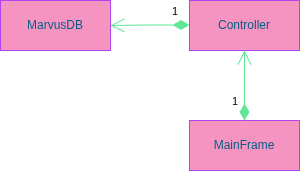

The diagram above was exported from draw.io. Its source (the exported page's mxGraphModel, read from the mxfile embedded in the PNG):
<mxGraphModel dx="475" dy="264" grid="1" gridSize="10" guides="1" tooltips="1" connect="1" arrows="1" fold="1" page="1" pageScale="1" pageWidth="827" pageHeight="1169" math="0" shadow="0">
  <root>
    <mxCell id="0" />
    <mxCell id="1" parent="0" />
    <mxCell id="8iImLqxd461sA32IUPUL-1" parent="1" style="html=1;whiteSpace=wrap;labelBackgroundColor=none;fillColor=#F694C1;strokeColor=#AF45ED;fontColor=#095C86;" value="Controller" vertex="1">
      <mxGeometry height="50" width="110" x="359" y="120" as="geometry" />
    </mxCell>
    <mxCell id="8iImLqxd461sA32IUPUL-2" parent="1" style="html=1;whiteSpace=wrap;labelBackgroundColor=none;fillColor=#F694C1;strokeColor=#AF45ED;fontColor=#095C86;" value="MainFrame" vertex="1">
      <mxGeometry height="50" width="110" x="359" y="240" as="geometry" />
    </mxCell>
    <mxCell id="8iImLqxd461sA32IUPUL-3" parent="1" style="html=1;whiteSpace=wrap;labelBackgroundColor=none;fillColor=#F694C1;strokeColor=#AF45ED;fontColor=#095C86;" value="MarvusDB" vertex="1">
      <mxGeometry height="50" width="110" x="170" y="120" as="geometry" />
    </mxCell>
    <mxCell id="8iImLqxd461sA32IUPUL-4" edge="1" parent="1" style="endArrow=open;html=1;endSize=12;startArrow=diamondThin;startSize=14;startFill=1;edgeStyle=orthogonalEdgeStyle;align=left;verticalAlign=bottom;rounded=0;labelBackgroundColor=none;strokeColor=#60E696;fontColor=default;" target="8iImLqxd461sA32IUPUL-3" value="1">
      <mxGeometry relative="1" x="-0.522" y="-5" as="geometry">
        <mxPoint as="offset" />
        <mxPoint x="359" y="144.5" as="sourcePoint" />
        <mxPoint x="519" y="144.5" as="targetPoint" />
      </mxGeometry>
    </mxCell>
    <mxCell id="8iImLqxd461sA32IUPUL-8" edge="1" parent="1" source="8iImLqxd461sA32IUPUL-2" style="endArrow=open;html=1;endSize=12;startArrow=diamondThin;startSize=14;startFill=1;edgeStyle=orthogonalEdgeStyle;align=left;verticalAlign=bottom;rounded=0;entryX=0.5;entryY=1;entryDx=0;entryDy=0;exitX=0.5;exitY=0;exitDx=0;exitDy=0;labelBackgroundColor=none;strokeColor=#60E696;fontColor=default;" target="8iImLqxd461sA32IUPUL-1" value="1">
      <mxGeometry relative="1" x="-0.7143" y="14" as="geometry">
        <mxPoint as="offset" />
        <mxPoint x="420" y="240" as="sourcePoint" />
        <mxPoint x="480" y="270" as="targetPoint" />
      </mxGeometry>
    </mxCell>
  </root>
</mxGraphModel>